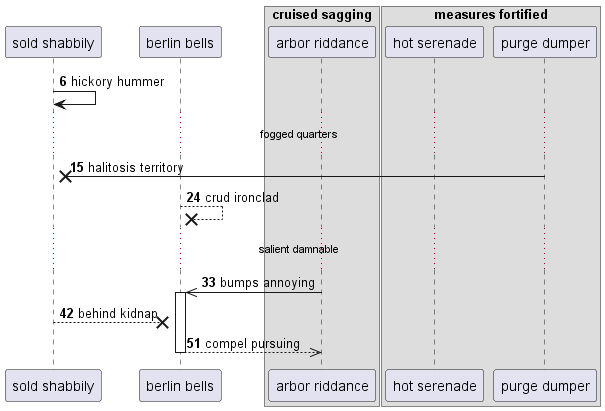

The diagram above was rendered by PlantUML. Its source (embedded in the PNG):
@startuml
participant "sold shabbily" as 0
participant "berlin bells" as 1
box "cruised sagging"
participant "arbor riddance" as 2
box "measures fortified"
participant "hot serenade" as 3
participant "purge dumper" as 4
end box
end box
autonumber 6 9
0 -> 0: hickory hummer
...fogged quarters...
4 ->x 0: halitosis territory
1 -->x 1: crud ironclad
...salient damnable...
2 ->> 1++ : bumps annoying
0 -->x 1: behind kidnap
return compel pursuing
@enduml